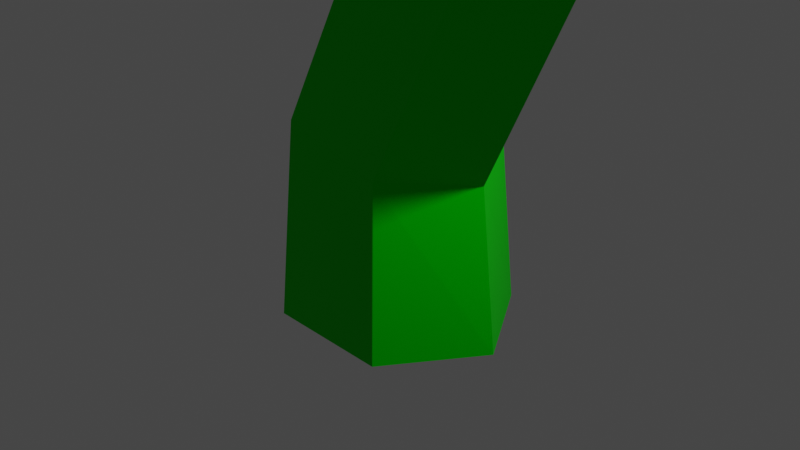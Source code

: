 # Source: sampletree3.blend  (saved by Blender 2.92.15; exported with 4.5.12 LTS)
import bpy
from mathutils import Matrix  # noqa: F401  (used for matrix-valued properties, if any)

bpy.ops.wm.read_factory_settings(use_empty=True)
scene = bpy.context.scene
scene.name = 'Scene'

# ---- collections
col_collection = bpy.data.collections.new('Collection'); scene.collection.children.link(col_collection)

# ---- images (referenced by path relative to the original .blend; pixels are not part of the script)
import os
ASSET_DIR = os.environ.get("B2B_ASSET_DIR", "")  # directory of the original .blend (textures are referenced by path, not embedded)
HERE = os.path.dirname(os.path.abspath(__file__))  # packed textures are extracted next to this script under _unpacked/

def load_image(name, relpath, width, height, colorspace="sRGB"):
    """Load a texture the original file referenced (path relative to the .blend, or extracted next to this script)."""
    p = next((c for c in (os.path.join(HERE, relpath), os.path.join(ASSET_DIR, relpath)) if relpath and os.path.exists(c)), "")
    if p:
        img = bpy.data.images.load(p, check_existing=True)
        img.name = name
    else:  # same state as the original file: an image datablock whose file is absent (Cycles renders it pink)
        img = bpy.data.images.new(name, width, height)
        img.source = "FILE"
        img.filepath = "//" + (relpath or name)
    img.colorspace_settings.name = colorspace
    return img
img_bark1col_jpg = load_image('bark1col.jpg', 'bark1col.jpg', 1024, 1024, 'sRGB')

# ---- materials (node trees are filled in below, after node groups)
mat_material = bpy.data.materials.new('Material')
mat_material.alpha_threshold = 0.0
mat_material.use_transparent_shadow = False
mat_material.line_color = (0.0, 0.0, 0.0, 1.0)

# ---- material node trees
mat_material.use_nodes = True; mat_material.node_tree.nodes.clear()
_N = mat_material.node_tree.nodes; _L = mat_material.node_tree.links
n0 = _N.new('ShaderNodeOutputMaterial'); n0.name = 'Material Output'; n0.location = (300, 300)
n1 = _N.new('ShaderNodeBsdfPrincipled'); n1.name = 'Principled BSDF'; n1.location = (10, 300)
n1.distribution = 'GGX'
n1.subsurface_method = 'BURLEY'
n1.inputs[2].default_value = 0.4
n1.inputs[3].default_value = 1.45
n1.inputs[13].default_value = 0.05455
n1.inputs[27].default_value = (0.0, 0.0, 0.0, 1.0)
n1.inputs[28].default_value = 1.0
n2 = _N.new('ShaderNodeTexImage'); n2.name = 'Image Texture'; n2.location = (-589, 250)
n2.image = img_bark1col_jpg
n3 = _N.new('ShaderNodeBrightContrast'); n3.name = 'Bright/Contrast'; n3.location = (-132, 268)
n3.inputs[1].default_value = -0.1
n3.inputs[2].default_value = 0.2
n4 = _N.new('ShaderNodeHueSaturation'); n4.name = 'Hue Saturation Value'; n4.location = (-325, 248)
n4.inputs[0].default_value = 0.0
n4.inputs[2].default_value = 0.7
_L.new(n1.outputs[0], n0.inputs[0])
_L.new(n3.outputs[0], n1.inputs[0])
_L.new(n2.outputs[0], n4.inputs[4])
_L.new(n4.outputs[0], n3.inputs[0])
n0.is_active_output = True

# ---- world
world_world = bpy.data.worlds.new('World'); scene.world = world_world
world_world.use_nodes = True; world_world.node_tree.nodes.clear()
_N = world_world.node_tree.nodes; _L = world_world.node_tree.links
n0 = _N.new('ShaderNodeOutputWorld'); n0.name = 'World Output'; n0.location = (300, 300)
n1 = _N.new('ShaderNodeBackground'); n1.name = 'Background'; n1.location = (10, 300)
n1.inputs[0].default_value = (0.05088, 0.05088, 0.05088, 1.0)
_L.new(n1.outputs[0], n0.inputs[0])
n0.is_active_output = True
world_world.color = (0.05088, 0.05088, 0.05088)
world_world.use_sun_shadow = False
world_world.sun_shadow_jitter_overblur = 0.0

# ---- cameras
cam_camera = bpy.data.cameras.new('Camera')
cam_camera.clip_end = 100.0
cam_camera.ortho_scale = 7.314

# ---- lights
light_light = bpy.data.lights.new('Light', 'POINT')
light_light.transmission_factor = 0.0
light_light.energy = 1000.0
light_light.shadow_soft_size = 0.1
light_light.shadow_maximum_resolution = 0.006
light_light.use_absolute_resolution = True

# ---- meshes
me_cube = bpy.data.meshes.new('Cube')
me_cube.from_pydata([(0.5801, 0.8706, 0.8641), (0.6843, 1.0, -1.0), (0.5801, -0.8706, 0.8641), (0.6843, -1.0, -1.0), (-0.5801, 0.8706, 1.136), (-0.6843, 1.0, -1.0), (-0.5801, -0.8706, 1.136), (-0.6843, -1.0, -1.0), (-1.338, 0.0, -1.0), (1.134, 3.71e-08, 0.7343), (-1.134, -3.71e-08, 1.266), (1.338, 0.0, -1.0), (2.41, -0.7985, 4.653), (1.357, -0.7985, 4.946), (2.913, -5.451e-07, 4.512), (0.8546, -6.31e-07, 5.086), (1.357, 0.7985, 4.946), (2.41, 0.7985, 4.653), (2.692, -0.6896, 8.877), (1.753, -0.6896, 8.781), (3.14, -1.178e-06, 8.923), (1.305, -1.157e-06, 8.735), (1.753, 0.6896, 8.781), (2.692, 0.6896, 8.877), (0.7473, -0.7167, 15.44), (-0.2754, -0.7654, 15.53), (1.217, 0.0006595, 15.42), (-0.7446, -0.04778, 15.51), (-0.2339, 0.6543, 15.5), (0.7459, 0.5903, 15.47), (2.233, -0.9833, 19.18), (1.553, -0.6992, 19.87), (2.671, -0.2237, 19.26), (1.249, 0.2259, 20.15), (1.581, 1.06, 19.63), (2.323, 0.8839, 19.19), (2.063, -2.022, 21.82), (1.267, -2.094, 22.32), (1.926, -1.175, 22.27), (1.298, -1.432, 22.64), (1.518, -4.039, 23.8), (1.369, -4.071, 23.89), (1.584, -3.781, 23.82), (1.293, -3.844, 23.99), (1.517, -4.192, 24.33), (1.387, -4.208, 24.41), (1.577, -3.967, 24.32), (1.322, -3.996, 24.48), (1.171, 2.525, 21.01), (1.573, 3.18, 20.32), (2.352, 2.87, 19.91), (2.704, 1.8, 20.2), (1.693, 4.175, 22.56), (1.757, 4.347, 22.47), (1.906, 4.325, 22.37), (1.986, 4.11, 22.36), (1.407, -3.348, 23.45), (1.305, -3.113, 23.56), (1.611, -3.317, 23.32), (1.703, -3.054, 23.32), (1.425, 2.798, 21.11), (1.684, 3.225, 20.67), (2.389, 2.323, 20.59), (2.161, 3.012, 20.41), (1.729, 3.958, 22.21), (1.97, 3.851, 22.08), (1.793, 4.07, 22.11), (1.917, 4.023, 22.04), (1.562, 2.499, 20.11), (2.338, 2.215, 19.66), (2.672, 1.139, 19.92), (1.163, 1.791, 20.74), (2.48, -0.8408, 21.22), (2.113, -1.822, 21.33), (0.9987, -0.8233, 22.19), (1.379, -1.845, 21.87), (1.883, 0.8162, 18.22), (2.276, -0.1726, 18.3), (0.628, 0.2113, 19.04), (1.011, 0.9887, 18.65), (1.97, -1.144, 18.61), (1.06, -1.022, 18.82), (1.714, -3.06, 20.65), (1.382, -3.011, 20.86), (1.54, -3.077, 20.22), (1.187, -3.04, 20.39), (1.466, -4.143, 20.02), (1.242, -4.171, 20.15), (1.369, -4.031, 19.76), (1.134, -4.052, 19.86), (1.391, -4.928, 19.84), (1.125, -4.942, 20.0), (1.269, -4.835, 19.51), (0.9883, -4.845, 19.64), (4.203, 4.785, 20.78), (4.373, 4.251, 20.94), (4.184, 4.91, 20.95), (4.355, 4.375, 21.1), (6.174, 5.973, 19.68), (6.32, 5.477, 19.86), (6.182, 6.108, 19.82), (6.327, 5.61, 20.0), (-0.9056, 1.083, 20.72), (-0.6386, 1.556, 20.43), (-1.085, 1.013, 19.99), (-0.8161, 1.474, 19.78), (-2.202, 1.421, 20.2), (-1.936, 1.937, 19.89), (-2.457, 1.366, 19.43), (-2.183, 1.867, 19.2), (-3.088, 1.962, 21.52), (-3.051, 2.124, 21.42), (-3.257, 1.978, 21.35), (-3.208, 2.133, 21.28), (2.129, -0.1212, 17.71), (0.7473, 0.9717, 18.03), (0.8013, -0.9613, 18.15), (1.702, 0.8471, 17.65), (0.3622, 0.169, 18.33), (1.726, -1.058, 17.98), (1.459, -0.0378, 16.05), (0.04272, 0.9219, 16.15), (0.0943, -0.7395, 16.23), (1.009, 0.7976, 16.05), (-0.3626, 0.09659, 16.24), (1.02, -0.8125, 16.14), (3.116, -1.169, 14.76), (2.72, -1.93, 14.77), (3.027, -1.023, 15.42), (2.628, -1.819, 15.51), (4.258, -1.722, 16.59), (4.14, -2.016, 16.6), (4.111, -1.621, 16.76), (3.976, -1.92, 16.8), (-1.38, -1.772, 17.11), (-1.623, -1.4, 17.11), (-1.206, -1.778, 17.48), (-1.444, -1.345, 17.5), (-2.477, -2.948, 17.62), (-2.691, -2.624, 17.6), (-2.286, -2.911, 17.92), (-2.494, -2.532, 17.91), (-2.804, -3.265, 18.82), (-2.97, -3.035, 18.78), (-2.608, -3.177, 18.97), (-2.771, -2.907, 18.92), (4.177, 1.264, 17.95), (4.212, 1.259, 18.19), (4.38, 0.8507, 18.22), (4.352, 0.8808, 17.97), (5.269, 1.481, 17.34), (5.292, 1.473, 17.58), (5.452, 1.089, 17.6), (5.435, 1.12, 17.37), (5.975, 1.692, 17.66), (5.987, 1.685, 17.83), (6.107, 1.4, 17.85), (6.099, 1.425, 17.68), (0.2409, 1.806, 14.95), (0.6367, 1.798, 14.94), (0.3504, 1.859, 15.23), (0.7413, 1.832, 15.18), (0.2421, 2.586, 15.4), (0.5131, 2.61, 15.39), (0.3199, 2.525, 15.58), (0.588, 2.549, 15.55), (1.387, -1.86, 22.7), (1.858, -1.659, 22.43), (1.291, -2.77, 22.89), (1.889, -2.705, 22.52), (0.9611, -1.262, 23.87), (1.55, -0.6572, 23.8), (1.135, -1.615, 23.59), (1.576, -1.159, 23.54), (0.8161, -2.07, 25.01), (1.247, -1.612, 24.98), (0.9481, -2.317, 24.78), (1.271, -1.972, 24.77), (0.4273, -0.9655, 26.86), (0.6315, -0.7983, 26.78), (0.4758, -1.105, 26.8), (0.6288, -0.9775, 26.75), (2.152, -1.546, 20.62), (1.328, -1.516, 21.18), (2.543, -0.6374, 20.57), (0.9729, -0.5236, 21.48), (-0.1513, -1.769, 21.89), (-0.06108, -1.785, 22.03), (0.02158, -2.006, 21.98), (-0.07221, -1.984, 21.85), (-0.6743, -2.454, 22.92), (-0.6487, -2.451, 22.94), (-0.6322, -2.494, 22.93), (-0.6568, -2.495, 22.91), (1.327, 4.786, 23.55), (1.367, 4.985, 23.54), (1.504, 5.024, 23.42), (1.598, 4.84, 23.32), (0.9784, 5.317, 24.63), (0.9886, 5.384, 24.63), (1.032, 5.404, 24.59), (1.064, 5.35, 24.55), (0.4226, 2.768, 17.22), (0.4944, 2.694, 17.35), (0.2873, 2.702, 17.52), (0.1901, 2.77, 17.38), (-0.1128, 4.328, 18.04), (0.008185, 4.251, 18.18), (-0.1871, 4.301, 18.44), (-0.3423, 4.372, 18.29), (0.1761, 6.125, 17.43), (0.2887, 6.019, 17.56), (0.08391, 6.028, 17.81), (-0.06279, 6.13, 17.68), (0.5249, 6.815, 18.84), (0.5565, 6.747, 18.86), (0.4635, 6.704, 18.93), (0.4195, 6.774, 18.91)], [], [(4, 10, 15, 16), (3, 2, 6, 7), (8, 10, 4, 5), (8, 11, 3, 7), (11, 9, 2, 3), (5, 4, 0, 1), (1, 0, 9, 11), (5, 1, 11, 8), (7, 6, 10, 8), (9, 0, 17, 14), (16, 15, 21, 22), (14, 17, 23, 20), (2, 9, 14, 12), (10, 6, 13, 15), (0, 4, 16, 17), (6, 2, 12, 13), (23, 22, 28, 29), (21, 19, 25, 27), (13, 12, 18, 19), (15, 13, 19, 21), (17, 16, 22, 23), (12, 14, 20, 18), (78, 33, 102, 104), (77, 76, 35, 32), (18, 20, 26, 24), (20, 23, 29, 26), (22, 21, 27, 28), (19, 18, 24, 25), (73, 72, 38, 36), (69, 68, 49, 50), (80, 30, 82, 84), (78, 81, 31, 33), (76, 79, 34, 35), (80, 77, 32, 30), (57, 56, 41, 43), (72, 74, 39, 38), (75, 73, 36, 37), (74, 75, 37, 39), (42, 43, 47, 46), (56, 58, 40, 41), (59, 57, 43, 42), (58, 59, 42, 40), (46, 47, 45, 44), (40, 42, 46, 44), (43, 41, 45, 47), (41, 40, 44, 45), (66, 64, 52, 53), (71, 70, 51, 48), (70, 69, 50, 51), (68, 71, 48, 49), (52, 55, 197, 194), (64, 65, 55, 52), (67, 66, 53, 54), (65, 67, 54, 55), (169, 167, 59, 58), (167, 166, 57, 59), (168, 169, 58, 56), (166, 168, 56, 57), (63, 62, 97, 96), (50, 49, 61, 63), (48, 51, 62, 60), (49, 48, 60, 61), (62, 63, 67, 65), (63, 61, 66, 67), (60, 62, 65, 64), (61, 60, 64, 66), (34, 33, 71, 68), (32, 35, 69, 70), (33, 32, 70, 71), (35, 34, 68, 69), (185, 183, 189, 186), (183, 182, 73, 75), (184, 185, 74, 72), (182, 184, 72, 73), (119, 114, 77, 80), (76, 117, 202, 203), (118, 116, 81, 78), (116, 119, 80, 81), (76, 77, 148, 147), (115, 118, 78, 79), (85, 84, 88, 89), (81, 80, 84, 85), (30, 31, 83, 82), (31, 81, 85, 83), (88, 86, 90, 92), (84, 82, 86, 88), (83, 85, 89, 87), (82, 83, 87, 86), (93, 92, 90, 91), (87, 89, 93, 91), (86, 87, 91, 90), (89, 88, 92, 93), (96, 97, 101, 100), (50, 63, 96, 94), (62, 51, 95, 97), (51, 50, 94, 95), (99, 98, 100, 101), (94, 96, 100, 98), (97, 95, 99, 101), (95, 94, 98, 99), (103, 105, 109, 107), (79, 78, 104, 105), (33, 34, 103, 102), (34, 79, 105, 103), (109, 108, 112, 113), (102, 103, 107, 106), (105, 104, 108, 109), (104, 102, 106, 108), (113, 112, 110, 111), (108, 106, 110, 112), (107, 109, 113, 111), (106, 107, 111, 110), (121, 124, 118, 115), (120, 123, 117, 114), (122, 125, 119, 116), (124, 122, 116, 118), (123, 121, 115, 117), (125, 120, 114, 119), (120, 125, 129, 128), (29, 28, 158, 159), (122, 124, 137, 136), (25, 24, 125, 122), (26, 29, 123, 120), (28, 27, 124, 121), (128, 129, 133, 132), (24, 26, 126, 127), (125, 24, 127, 129), (26, 120, 128, 126), (131, 130, 132, 133), (126, 128, 132, 130), (129, 127, 131, 133), (127, 126, 130, 131), (137, 135, 139, 141), (124, 27, 135, 137), (27, 25, 134, 135), (25, 122, 136, 134), (140, 141, 145, 144), (135, 134, 138, 139), (136, 137, 141, 140), (134, 136, 140, 138), (143, 142, 144, 145), (138, 140, 144, 142), (141, 139, 143, 145), (139, 138, 142, 143), (148, 149, 153, 152), (77, 114, 149, 148), (114, 117, 146, 149), (117, 76, 147, 146), (153, 150, 154, 157), (146, 147, 151, 150), (149, 146, 150, 153), (147, 148, 152, 151), (157, 154, 155, 156), (151, 152, 156, 155), (152, 153, 157, 156), (150, 151, 155, 154), (159, 158, 162, 163), (121, 123, 161, 160), (28, 121, 160, 158), (123, 29, 159, 161), (163, 162, 164, 165), (160, 161, 165, 164), (158, 160, 164, 162), (161, 159, 163, 165), (39, 37, 168, 166), (37, 36, 169, 168), (39, 166, 172, 170), (36, 38, 167, 169), (172, 173, 177, 176), (166, 167, 173, 172), (38, 39, 170, 171), (167, 38, 171, 173), (174, 176, 180, 178), (170, 172, 176, 174), (173, 171, 175, 177), (171, 170, 174, 175), (179, 178, 180, 181), (177, 175, 179, 181), (175, 174, 178, 179), (176, 177, 181, 180), (30, 32, 184, 182), (32, 33, 185, 184), (31, 30, 182, 183), (33, 31, 183, 185), (189, 188, 192, 193), (183, 75, 188, 189), (75, 74, 187, 188), (74, 185, 186, 187), (190, 193, 192, 191), (187, 186, 190, 191), (186, 189, 193, 190), (188, 187, 191, 192), (194, 197, 201, 198), (54, 53, 195, 196), (55, 54, 196, 197), (53, 52, 194, 195), (200, 199, 198, 201), (196, 195, 199, 200), (197, 196, 200, 201), (195, 194, 198, 199), (203, 202, 206, 207), (115, 79, 204, 205), (117, 115, 205, 202), (79, 76, 203, 204), (206, 209, 213, 210), (202, 205, 209, 206), (204, 203, 207, 208), (205, 204, 208, 209), (213, 212, 216, 217), (208, 207, 211, 212), (209, 208, 212, 213), (207, 206, 210, 211), (214, 217, 216, 215), (211, 210, 214, 215), (210, 213, 217, 214), (212, 211, 215, 216)])
_uv = me_cube.uv_layers.new(name='UVMap')
_uv.uv.foreach_set('vector', [0.5153, 0.08301, 0.5593, 0.08779, 0.5381, 0.2216, 0.498, 0.2165, 0.9891, 0.7007, 0.9836, 0.6376, 1.055, 0.6271, 1.075, 0.6992, 0.5851, 0.0103, 0.5593, 0.08779, 0.5153, 0.08301, 0.533, 0.009919, 1.262, 0.5754, 1.262, 0.66, 1.198, 0.6423, 1.198, 0.5991, 0.02439, 0.9438, 0.004276, 0.8845, 0.05805, 0.8749, 0.08793, 0.9375, 1.271, 0.009919, 1.268, 0.08324, 1.194, 0.07419, 1.185, 0.01022, -0.03734, 0.9405, -0.05101, 0.8774, 0.004276, 0.8845, 0.02439, 0.9438, 1.325, 0.5931, 1.325, 0.6364, 1.262, 0.66, 1.262, 0.5754, 0.6551, 0.01321, 0.6216, 0.08587, 0.5593, 0.08779, 0.5851, 0.0103, 0.004276, 0.8845, -0.05101, 0.8774, -0.0936, 0.7646, -0.04263, 0.7718, 0.498, 0.2165, 0.5381, 0.2216, 0.4981, 0.3466, 0.4615, 0.3479, -0.04263, 0.7718, -0.0936, 0.7646, -0.1369, 0.6258, -0.09482, 0.6266, 0.05805, 0.8749, 0.004276, 0.8845, -0.04263, 0.7718, 0.006431, 0.7622, 0.5593, 0.08779, 0.6216, 0.08587, 0.5955, 0.2191, 0.5381, 0.2216, 1.194, 0.07419, 1.268, 0.08324, 1.152, 0.2142, 1.086, 0.2044, 1.055, 0.6271, 0.9836, 0.6376, 0.8439, 0.5109, 0.9081, 0.4998, 1.075, 0.3492, 1.134, 0.3457, 1.271, 0.5754, 1.209, 0.5747, 0.4981, 0.3466, 0.5458, 0.3502, 0.4375, 0.5761, 0.3874, 0.5734, 0.9081, 0.4998, 0.8439, 0.5109, 0.7986, 0.3678, 0.8582, 0.37, 0.5381, 0.2216, 0.5955, 0.2191, 0.5458, 0.3502, 0.4981, 0.3466, 1.086, 0.2044, 1.152, 0.2142, 1.134, 0.3457, 1.075, 0.3492, 0.006431, 0.7622, -0.04263, 0.7718, -0.09482, 0.6266, -0.05047, 0.6238, 0.3029, 0.7806, 0.4343, 0.7872, 0.4228, 0.8307, 0.3438, 0.8226, -0.1931, 0.3077, -0.2536, 0.3088, -0.2698, 0.2801, -0.2017, 0.2787, -0.05047, 0.6238, -0.09482, 0.6266, -0.1686, 0.396, -0.1233, 0.3908, -0.09482, 0.6266, -0.1369, 0.6258, -0.2055, 0.3918, -0.1686, 0.396, 0.4615, 0.3479, 0.4981, 0.3466, 0.3874, 0.5734, 0.3517, 0.5729, 0.8582, 0.37, 0.7986, 0.3678, 0.8776, 0.1421, 0.9412, 0.1378, -0.1252, 0.203, -0.1858, 0.2111, -0.1765, 0.1714, -0.1184, 0.1861, 0.8278, 0.9344, 0.7363, 0.9182, 0.7379, 0.9045, 0.8279, 0.9211, -0.1355, 0.2936, -0.1526, 0.277, -0.03904, 0.2212, -0.03277, 0.2339, 0.3458, 0.6955, 0.4298, 0.6908, 0.4036, 0.727, 0.3394, 0.7345, 1.142, 0.7101, 1.157, 0.7316, 1.06, 0.7517, 1.053, 0.7313, -0.1355, 0.2936, -0.1931, 0.3077, -0.2017, 0.2787, -0.1526, 0.277, 0.9088, 0.8129, 0.8929, 0.8167, 0.8491, 0.8019, 0.8642, 0.7986, 0.2441, 0.9154, 0.1714, 0.8779, 0.2009, 0.8629, 0.2316, 0.8776, 0.4729, 0.8306, 0.454, 0.8527, 0.4343, 0.8364, 0.4579, 0.8147, 1.053, 0.8596, 0.9852, 0.8704, 0.9716, 0.855, 1.012, 0.844, 0.3176, 0.9657, 0.2995, 0.9597, 0.3016, 0.9426, 0.3176, 0.9481, 0.3176, 0.9467, 0.3406, 0.9426, 0.3406, 0.9574, 0.3243, 0.9605, 0.8489, 0.967, 0.8836, 0.9665, 0.8822, 0.98, 0.8563, 0.98, -0.0543, 0.1308, -0.07087, 0.1321, -0.03102, 0.1136, -0.01459, 0.1132, -0.02531, 0.09644, -0.02495, 0.08924, -0.01104, 0.09158, -0.01123, 0.09526, -0.01459, 0.1132, -0.03102, 0.1136, -0.02531, 0.09644, -0.01123, 0.09526, 0.8642, 0.7986, 0.8491, 0.8019, 0.8406, 0.7839, 0.8545, 0.7817, 1.325, 0.7357, 1.334, 0.7325, 1.334, 0.7512, 1.326, 0.754, 1.383, 0.1949, 1.373, 0.1923, 1.373, 0.1795, 1.385, 0.1813, 0.6827, 0.7257, 0.7943, 0.7474, 0.7731, 0.76, 0.6565, 0.7386, -0.2948, 0.2587, -0.3588, 0.2663, -0.4027, 0.2592, -0.3396, 0.2505, 0.5613, 0.9502, 0.6401, 0.9532, 0.6401, 0.9696, 0.5572, 0.9645, 1.347, 0.6532, 1.339, 0.662, 1.339, 0.6243, 1.354, 0.6155, 0.6412, 0.9116, 0.6269, 0.9159, 0.6242, 0.9074, 0.6412, 0.9003, 1.374, 0.447, 1.377, 0.4519, 1.369, 0.4602, 1.362, 0.4544, 1.344, 0.6723, 1.332, 0.6722, 1.328, 0.6597, 1.339, 0.662, -0.08354, 0.1607, -0.1479, 0.1651, -0.07087, 0.1321, -0.0543, 0.1308, 0.8406, 0.9417, 0.8846, 0.9435, 0.8836, 0.9665, 0.8489, 0.967, 0.9248, 0.9564, 0.9545, 0.9417, 0.9545, 0.9718, 0.9444, 0.9768, 0.9843, 0.842, 0.9299, 0.8358, 0.8929, 0.8167, 0.9088, 0.8129, 0.6881, 0.7649, 0.7372, 0.7629, 0.7874, 0.8461, 0.7494, 0.8477, 0.2444, 0.937, 0.2441, 0.9169, 0.2779, 0.9103, 0.2778, 0.9227, 0.6565, 0.7386, 0.7731, 0.76, 0.7372, 0.7629, 0.6633, 0.7498, 0.2441, 0.9169, 0.2891, 0.8949, 0.3064, 0.8963, 0.2779, 0.9103, 1.369, 0.7323, 1.325, 0.7318, 1.332, 0.6722, 1.344, 0.6723, 0.2778, 0.9227, 0.2779, 0.9103, 0.3994, 0.8785, 0.3989, 0.8818, 0.6633, 0.7498, 0.7372, 0.7629, 0.673, 0.7874, 0.6551, 0.784, 1.389, 0.2468, 1.352, 0.2352, 1.373, 0.1923, 1.383, 0.1949, 0.5668, 0.9191, 0.64, 0.9177, 0.6401, 0.9532, 0.5613, 0.9502, -0.2017, 0.2787, -0.2698, 0.2801, -0.3588, 0.2663, -0.2948, 0.2587, 0.7452, 0.7007, 0.8406, 0.7223, 0.7943, 0.7474, 0.6827, 0.7257, 0.8279, 0.9617, 0.7387, 0.9478, 0.7363, 0.9182, 0.8278, 0.9344, 0.4343, 0.9388, 0.5069, 0.924, 0.5069, 0.9759, 0.4914, 0.979, 0.5078, 0.8528, 0.4846, 0.8762, 0.454, 0.8527, 0.4729, 0.8306, 0.2347, 0.9377, 0.1549, 0.902, 0.1714, 0.8779, 0.2441, 0.9154, -0.1342, 0.2274, -0.191, 0.2334, -0.1858, 0.2111, -0.1252, 0.203, -0.1331, 0.313, -0.1891, 0.3264, -0.1931, 0.3077, -0.1355, 0.2936, 1.203, 0.8558, 1.262, 0.8522, 1.302, 0.8847, 1.288, 0.8843, 0.3537, 0.6711, 0.431, 0.6676, 0.4298, 0.6908, 0.3458, 0.6955, 0.8561, 0.04918, 0.799, 0.05569, 0.7794, 0.03409, 0.8354, 0.02663, 1.337, 0.1435, 1.271, 0.1353, 1.306, 0.06373, 1.334, 0.06727, 0.3137, 0.6602, 0.3537, 0.6711, 0.3458, 0.6955, 0.3084, 0.6819, 1.277, 0.2919, 1.321, 0.2885, 1.351, 0.305, 1.324, 0.308, 1.271, 0.2544, 1.375, 0.2468, 1.321, 0.2885, 1.277, 0.2919, -0.1526, 0.277, -0.1775, 0.2495, -0.0442, 0.2116, -0.03904, 0.2212, 0.4036, 0.727, 0.4298, 0.6908, 0.5348, 0.748, 0.5298, 0.7644, 0.03266, 0.2466, 0.03651, 0.2386, 0.08793, 0.243, 0.08606, 0.253, -0.03277, 0.2339, -0.03904, 0.2212, 0.03651, 0.2386, 0.03266, 0.2466, 0.5298, 0.7644, 0.5348, 0.748, 0.6027, 0.7314, 0.6077, 0.7417, -0.03904, 0.2212, -0.0442, 0.2116, 0.03706, 0.2327, 0.03651, 0.2386, 0.3406, 0.9458, 0.3608, 0.9426, 0.3608, 0.9542, 0.3406, 0.9587, 0.6077, 0.7417, 0.6027, 0.7314, 0.6519, 0.7249, 0.6551, 0.7376, 0.03651, 0.2386, 0.03706, 0.2327, 0.08724, 0.2356, 0.08793, 0.243, 1.324, 0.308, 1.351, 0.305, 1.375, 0.3188, 1.342, 0.3221, 0.7494, 0.8477, 0.7874, 0.8461, 0.8406, 0.903, 0.8053, 0.9045, 0.2444, 0.937, 0.2778, 0.9227, 0.3994, 0.9385, 0.3867, 0.9426, 0.7372, 0.7629, 0.7731, 0.76, 0.7907, 0.8433, 0.7874, 0.8461, 1.171, 0.9816, 1.096, 0.9799, 1.066, 0.9249, 1.103, 0.9261, 0.3994, 0.8874, 0.4167, 0.8785, 0.4326, 0.8813, 0.4149, 0.8901, 1.066, 0.9249, 1.053, 0.9262, 1.127, 0.8525, 1.138, 0.8522, 0.4326, 0.9465, 0.4161, 0.9429, 0.3994, 0.8874, 0.4149, 0.8901, 1.103, 0.9261, 1.066, 0.9249, 1.138, 0.8522, 1.171, 0.854, 1.117, 0.7984, 1.171, 0.7826, 1.283, 0.782, 1.222, 0.7979, 1.356, 0.9725, 1.302, 0.9602, 1.32, 0.89, 1.353, 0.8983, 1.331, 0.327, 1.386, 0.3221, 1.386, 0.3839, 1.354, 0.3892, 1.06, 0.7517, 1.157, 0.7316, 1.171, 0.7826, 1.117, 0.7984, 0.6541, 0.8531, 0.6242, 0.8467, 0.6443, 0.7806, 0.6541, 0.7828, 1.354, 0.3892, 1.386, 0.3839, 1.383, 0.4311, 1.348, 0.436, 1.353, 0.8983, 1.32, 0.89, 1.321, 0.8522, 1.356, 0.8608, 0.3438, 0.8226, 0.4228, 0.8307, 0.3295, 0.8439, 0.2441, 0.8365, 1.306, 0.5683, 1.315, 0.5672, 1.315, 0.5744, 1.305, 0.575, 0.2441, 0.8365, 0.3295, 0.8439, 0.4343, 0.8782, 0.4125, 0.8785, 1.222, 0.7979, 1.283, 0.782, 1.19, 0.85, 1.172, 0.8522, 1.356, 0.864, 1.391, 0.8522, 1.391, 0.9118, 1.381, 0.9151, 0.331, 0.5949, 0.3747, 0.5986, 0.3537, 0.6711, 0.3137, 0.6602, -0.174, 0.3768, -0.2257, 0.3747, -0.2485, 0.3268, -0.1891, 0.3264, 0.9135, 0.1146, 0.8558, 0.1183, 0.799, 0.05569, 0.8561, 0.04918, 0.3747, 0.5986, 0.4321, 0.6005, 0.431, 0.6676, 0.3537, 0.6711, 1.289, 0.7871, 1.35, 0.7866, 1.35, 0.8522, 1.283, 0.843, -0.1259, 0.3694, -0.174, 0.3768, -0.1891, 0.3264, -0.1331, 0.313, 1.352, 0.2367, 1.289, 0.2468, 1.271, 0.2012, 1.333, 0.1924, 1.305, 0.6973, 1.198, 0.6973, 1.258, 0.6756, 1.301, 0.6752, 1.403, 0.8104, 1.35, 0.8122, 1.375, 0.7559, 1.403, 0.7553, 0.9412, 0.1378, 0.8776, 0.1421, 0.8558, 0.1183, 0.9135, 0.1146, -0.1686, 0.396, -0.2055, 0.3918, -0.2257, 0.3747, -0.174, 0.3768, 0.3517, 0.5729, 0.3874, 0.5734, 0.3747, 0.5986, 0.331, 0.5949, 1.333, 0.1924, 1.271, 0.2012, 1.329, 0.1463, 1.352, 0.1435, 1.393, 0.09355, 1.337, 0.08522, 1.337, 0.009919, 1.393, 0.01545, 0.8558, 0.1183, 0.8776, 0.1421, 0.7564, 0.163, 0.7575, 0.1381, 0.8499, 0.9338, 0.8406, 0.9119, 0.9587, 0.9213, 0.9888, 0.9417, 0.5279, 0.979, 0.5462, 0.9771, 0.5548, 0.9838, 0.5366, 0.9868, 0.9888, 0.9417, 0.9587, 0.9213, 0.9734, 0.8704, 0.9888, 0.875, 0.7575, 0.1381, 0.7564, 0.163, 0.6551, 0.1021, 0.6642, 0.09526, 0.5069, 0.9285, 0.5548, 0.924, 0.5462, 0.9771, 0.5279, 0.979, 1.271, 0.3908, 1.299, 0.3801, 1.331, 0.4048, 1.306, 0.4128, 1.276, 0.3417, 1.331, 0.3221, 1.299, 0.3801, 1.271, 0.3908, 0.9888, 0.8805, 1.053, 0.8704, 1.037, 0.925, 1.003, 0.9303, 0.9412, 0.1378, 0.9135, 0.1146, 0.9855, 0.06687, 0.9989, 0.07932, 1.374, 0.8501, 1.35, 0.8497, 1.358, 0.8133, 1.374, 0.8122, 1.003, 0.9303, 1.037, 0.925, 1.053, 0.968, 1.024, 0.9725, 1.339, 0.525, 1.373, 0.5256, 1.373, 0.5649, 1.343, 0.5642, 0.9989, 0.07932, 0.9855, 0.06687, 1.049, 0.04705, 1.063, 0.05697, 0.3631, 0.9426, 0.3809, 0.9467, 0.3809, 0.9552, 0.3608, 0.9514, 1.063, 0.05697, 1.049, 0.04705, 1.062, 0.009919, 1.075, 0.01466, 1.306, 0.4128, 1.331, 0.4048, 1.289, 0.4441, 1.272, 0.447, 1.379, 0.9576, 1.356, 0.9558, 1.363, 0.9151, 1.379, 0.9174, 0.6551, 0.9438, 0.6835, 0.9455, 0.7363, 0.9704, 0.7096, 0.9686, 0.6674, 0.9045, 0.7363, 0.9069, 0.6835, 0.9455, 0.6551, 0.9438, 0.5572, 0.7939, 0.6242, 0.7806, 0.6221, 0.8542, 0.5956, 0.8596, 1.357, 0.5249, 1.289, 0.525, 1.271, 0.4823, 1.299, 0.4815, 0.5919, 0.901, 0.6169, 0.8958, 0.6242, 0.9139, 0.6057, 0.9177, 1.299, 0.4815, 1.271, 0.4823, 1.33, 0.4589, 1.357, 0.458, 0.5956, 0.8596, 0.6221, 0.8542, 0.6169, 0.8958, 0.5919, 0.901, 1.334, 0.06727, 1.306, 0.06373, 1.308, 0.0352, 1.333, 0.03861, 1.288, 0.5672, 1.305, 0.5673, 1.305, 0.573, 1.288, 0.573, 1.333, 0.03861, 1.308, 0.0352, 1.318, 0.009919, 1.337, 0.01249, 0.7096, 0.9686, 0.7363, 0.9704, 0.6953, 0.9799, 0.6755, 0.9786, 1.357, 0.458, 1.33, 0.4589, 1.295, 0.4478, 1.315, 0.447, 1.301, 0.6752, 1.258, 0.6756, 1.229, 0.6608, 1.258, 0.66, 1.35, 0.7866, 1.289, 0.7871, 1.287, 0.7553, 1.312, 0.7554, 0.3517, 0.5729, 0.331, 0.5949, 0.2896, 0.5627, 0.2948, 0.5532, -0.2257, 0.3747, -0.2055, 0.3918, -0.2747, 0.4107, -0.2798, 0.4033, 1.271, 0.568, 1.288, 0.5672, 1.288, 0.5737, 1.271, 0.5737, 0.2441, 0.9426, 0.2845, 0.9433, 0.2845, 0.9571, 0.2567, 0.9559, 0.2948, 0.5532, 0.2896, 0.5627, 0.244, 0.5736, 0.2415, 0.5672, -0.2798, 0.4033, -0.2747, 0.4107, -0.3308, 0.3957, -0.3289, 0.3909, 1.012, 0.844, 0.9716, 0.855, 0.9299, 0.8358, 0.9843, 0.842, 0.8846, 0.973, 0.8856, 0.9417, 0.9248, 0.9545, 0.9248, 0.9779, 1.012, 0.844, 0.9843, 0.842, 1.003, 0.8118, 1.027, 0.8023, -0.1184, 0.1861, -0.1765, 0.1714, -0.1479, 0.1651, -0.08354, 0.1607, 0.6242, 0.8571, 0.6502, 0.8531, 0.6502, 0.8979, 0.6309, 0.9003, -0.1379, 0.1523, -0.1479, 0.1651, -0.192, 0.1265, -0.1634, 0.1211, 0.2316, 0.8776, 0.2009, 0.8629, 0.2035, 0.8204, 0.2364, 0.8256, -0.1479, 0.1651, -0.1765, 0.1714, -0.2264, 0.1186, -0.192, 0.1265, 0.9798, 0.7639, 0.9628, 0.7715, 1.044, 0.7025, 1.053, 0.7007, 1.027, 0.8023, 1.003, 0.8118, 0.9628, 0.7715, 0.9798, 0.7639, -0.192, 0.1265, -0.2264, 0.1186, -0.18, 0.07563, -0.155, 0.08233, 0.2364, 0.8256, 0.2035, 0.8204, 0.2196, 0.7806, 0.2441, 0.7835, 0.9855, 0.9417, 0.9855, 0.9487, 0.9766, 0.9494, 0.9767, 0.9441, -0.155, 0.08233, -0.18, 0.07563, -0.2514, 0.01217, -0.2398, 0.01295, 1.325, 0.754, 1.283, 0.7454, 1.307, 0.7007, 1.325, 0.706, -0.1331, 0.07903, -0.155, 0.08233, -0.2398, 0.01295, -0.2322, 0.009919, -0.1526, 0.277, -0.2017, 0.2787, -0.191, 0.2334, -0.1342, 0.2274, 0.2154, 0.983, 0.1431, 0.9489, 0.1549, 0.902, 0.2347, 0.9377, 0.5572, 0.8984, 0.5468, 0.924, 0.4846, 0.8762, 0.5078, 0.8528, 0.3394, 0.7345, 0.4036, 0.727, 0.4337, 0.7727, 0.3645, 0.7806, 0.5572, 0.8203, 0.5459, 0.8168, 0.5392, 0.7806, 0.5413, 0.7809, 0.5078, 0.8528, 0.4729, 0.8306, 0.5459, 0.8168, 0.5572, 0.8203, 1.339, 0.5672, 1.271, 0.5672, 1.294, 0.525, 1.309, 0.5252, 0.1714, 0.8779, 0.1549, 0.902, 0.09776, 0.8829, 0.1061, 0.8786, 1.078, 0.6988, 1.075, 0.6985, 1.075, 0.6975, 1.078, 0.6978, 0.1061, 0.8786, 0.09776, 0.8829, 0.08793, 0.8456, 0.08986, 0.8451, 0.2845, 0.9434, 0.2995, 0.9426, 0.2995, 0.9788, 0.2966, 0.9788, 1.32, 0.6979, 1.305, 0.6966, 1.317, 0.66, 1.32, 0.6602, 1.354, 0.6155, 1.339, 0.6243, 1.363, 0.5787, 1.369, 0.5759, 1.362, 0.4544, 1.369, 0.4602, 1.367, 0.4909, 1.357, 0.4859, 1.339, 0.662, 1.328, 0.6597, 1.333, 0.6193, 1.339, 0.6243, 1.385, 0.1813, 1.373, 0.1795, 1.377, 0.1436, 1.389, 0.143, 1.362, 0.5768, 1.366, 0.5754, 1.369, 0.5759, 1.363, 0.5787, 1.357, 0.4859, 1.367, 0.4909, 1.377, 0.5191, 1.374, 0.5176, 1.339, 0.6243, 1.333, 0.6193, 1.362, 0.5768, 1.363, 0.5787, 1.389, 0.143, 1.377, 0.1436, 1.373, 0.1056, 1.377, 0.1051, 1.288, 0.8843, 1.302, 0.8847, 1.217, 0.9195, 1.204, 0.9191, 0.3137, 0.6602, 0.3084, 0.6819, 0.2083, 0.6391, 0.2046, 0.634, 1.198, 0.6975, 1.101, 0.6768, 1.117, 0.6409, 1.143, 0.646, 1.157, 0.7316, 1.142, 0.7101, 1.283, 0.7007, 1.281, 0.7077, 1.104, 0.6036, 1.075, 0.5972, 1.165, 0.5754, 1.195, 0.5813, 1.143, 0.646, 1.117, 0.6409, 1.075, 0.5972, 1.104, 0.6036, 1.265, 0.8858, 1.288, 0.8843, 1.204, 0.9191, 1.171, 0.922, 0.2046, 0.634, 0.2083, 0.6391, 0.09252, 0.667, 0.08793, 0.6615, 0.6551, 0.9491, 0.6433, 0.9449, 0.6496, 0.9045, 0.6551, 0.905, 1.171, 0.922, 1.204, 0.9191, 1.302, 0.9466, 1.268, 0.9488, 0.9766, 0.975, 0.9545, 0.9747, 0.9557, 0.9422, 0.9766, 0.9417, 1.108, 0.6059, 1.104, 0.6036, 1.195, 0.5813, 1.198, 0.584, 0.6466, 0.9009, 0.6466, 0.9038, 0.6412, 0.9027, 0.6417, 0.9003, 0.8279, 0.9073, 0.8372, 0.9045, 0.8372, 0.9515, 0.8328, 0.9515, 1.388, 0.6252, 1.369, 0.6173, 1.38, 0.5754, 1.388, 0.5776, 1.369, 0.6335, 1.386, 0.6252, 1.386, 0.6673, 1.379, 0.6697])
me_cube.materials.append(mat_material)
me_cube.use_remesh_preserve_volume = False
me_cube.use_remesh_preserve_attributes = False
me_cube.use_mirror_vertex_groups = False
me_cube.update()

# ---- objects
ob_cube = bpy.data.objects.new('Cube', me_cube)
ob_light = bpy.data.objects.new('Light', light_light)
ob_camera = bpy.data.objects.new('Camera', cam_camera)

# ---- transforms, parenting, visibility, modifiers, constraints
ob_cube.location = (0.0, 0.0, 0.0)
ob_cube.lock_rotations_4d = False
ob_cube.empty_display_type = 'ARROWS'
ob_cube.lineart.crease_threshold = 0.0
ob_light.location = (4.076, 1.005, 5.904)
ob_light.rotation_euler = (0.6503, 0.05522, 1.866)
ob_light.lock_rotations_4d = False
ob_light.empty_display_type = 'ARROWS'
ob_light.color = (0.0, 0.0, 0.0, 0.0)
ob_light.lineart.crease_threshold = 0.0
ob_camera.location = (7.359, -6.926, 4.958)
ob_camera.rotation_euler = (1.109, 0.0, 0.8149)
ob_camera.lock_rotations_4d = False
ob_camera.empty_display_type = 'ARROWS'
ob_camera.color = (0.0, 0.0, 0.0, 0.0)
ob_camera.display_type = 'WIRE'
ob_camera.lineart.crease_threshold = 0.0

# ---- collection membership
col_collection.objects.link(ob_cube)
col_collection.objects.link(ob_light)
col_collection.objects.link(ob_camera)

# ---- scene / render settings (as saved in the file)
scene.camera = ob_camera
scene.frame_start = 1; scene.frame_end = 250; scene.frame_set(1)
scene.render.engine = 'BLENDER_EEVEE_NEXT'
scene.cycles.use_denoising = False
scene.cycles.samples = 128
scene.cycles.sampling_pattern = 'TABULATED_SOBOL'
scene.cycles.use_adaptive_sampling = False
scene.cycles.use_light_tree = False
scene.view_settings.view_transform = 'Filmic'
bpy.context.view_layer.update()
